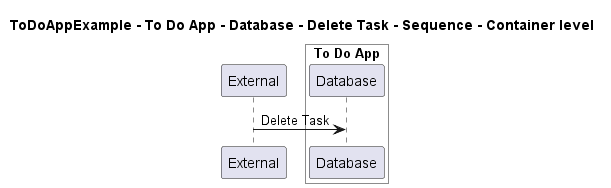

The diagram above was rendered by PlantUML. Its source (embedded in the PNG):
@startuml
!pragma layout smetana

title ToDoAppExample - To Do App - Database - Delete Task - Sequence - Container level

participant "External" as C4InterFlow.SoftwareSystems.ExternalSystem

box "To Do App" #White
    participant "Database" as ToDoAppExample.SoftwareSystems.ToDoApp.Containers.Database
end box


C4InterFlow.SoftwareSystems.ExternalSystem -> ToDoAppExample.SoftwareSystems.ToDoApp.Containers.Database : Delete Task


@enduml